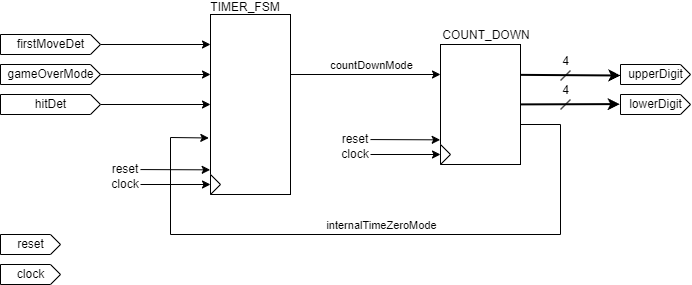

The diagram above was exported from draw.io. Its source (the exported page's mxGraphModel, read from the mxfile embedded in the PNG):
<mxGraphModel dx="1551" dy="1113" grid="1" gridSize="10" guides="1" tooltips="1" connect="1" arrows="1" fold="1" page="1" pageScale="1" pageWidth="1169" pageHeight="827" math="0" shadow="0">
  <root>
    <mxCell id="0" />
    <mxCell id="1" parent="0" />
    <mxCell id="8" style="edgeStyle=none;html=1;exitX=0;exitY=0;exitDx=100;exitDy=10;exitPerimeter=0;entryX=0;entryY=0;entryDx=0;entryDy=30;entryPerimeter=0;" edge="1" parent="1" source="2" target="7">
      <mxGeometry relative="1" as="geometry" />
    </mxCell>
    <mxCell id="2" value="firstMoveDet" style="externalPins=0;recursiveResize=0;shadow=0;dashed=0;align=center;html=1;strokeWidth=1;shape=mxgraph.rtl.abstract.entity;container=1;collapsible=0;kind=input;drawPins=0;left=0;right=1;bottom=0;top=0;" vertex="1" parent="1">
      <mxGeometry x="240" y="305" width="100" height="20" as="geometry" />
    </mxCell>
    <mxCell id="9" style="edgeStyle=none;html=1;exitX=0;exitY=0;exitDx=100;exitDy=10;exitPerimeter=0;entryX=0;entryY=0;entryDx=0;entryDy=60;entryPerimeter=0;" edge="1" parent="1" source="3" target="7">
      <mxGeometry relative="1" as="geometry" />
    </mxCell>
    <mxCell id="3" value="gameOverMode" style="externalPins=0;recursiveResize=0;shadow=0;dashed=0;align=center;html=1;strokeWidth=1;shape=mxgraph.rtl.abstract.entity;container=1;collapsible=0;kind=input;drawPins=0;left=0;right=1;bottom=0;top=0;" vertex="1" parent="1">
      <mxGeometry x="240" y="335" width="100" height="20" as="geometry" />
    </mxCell>
    <mxCell id="10" style="edgeStyle=none;html=1;exitX=0;exitY=0;exitDx=100;exitDy=10;exitPerimeter=0;entryX=0;entryY=0;entryDx=0;entryDy=90;entryPerimeter=0;" edge="1" parent="1" source="4" target="7">
      <mxGeometry relative="1" as="geometry" />
    </mxCell>
    <mxCell id="4" value="hitDet" style="externalPins=0;recursiveResize=0;shadow=0;dashed=0;align=center;html=1;strokeWidth=1;shape=mxgraph.rtl.abstract.entity;container=1;collapsible=0;kind=input;drawPins=0;left=0;right=1;bottom=0;top=0;" vertex="1" parent="1">
      <mxGeometry x="240" y="365" width="100" height="20" as="geometry" />
    </mxCell>
    <mxCell id="5" value="reset" style="externalPins=0;recursiveResize=0;shadow=0;dashed=0;align=center;html=1;strokeWidth=1;shape=mxgraph.rtl.abstract.entity;container=1;collapsible=0;kind=input;drawPins=0;left=0;right=1;bottom=0;top=0;" vertex="1" parent="1">
      <mxGeometry x="240" y="505" width="60" height="20" as="geometry" />
    </mxCell>
    <mxCell id="6" value="clock" style="externalPins=0;recursiveResize=0;shadow=0;dashed=0;align=center;html=1;strokeWidth=1;shape=mxgraph.rtl.abstract.entity;container=1;collapsible=0;kind=input;drawPins=0;left=0;right=1;bottom=0;top=0;" vertex="1" parent="1">
      <mxGeometry x="240" y="535" width="60" height="20" as="geometry" />
    </mxCell>
    <mxCell id="15" style="edgeStyle=none;html=1;exitX=0;exitY=0;exitDx=80;exitDy=60;exitPerimeter=0;entryX=0;entryY=0;entryDx=0;entryDy=30;entryPerimeter=0;" edge="1" parent="1" source="7" target="14">
      <mxGeometry relative="1" as="geometry" />
    </mxCell>
    <mxCell id="16" value="countDownMode" style="edgeLabel;html=1;align=center;verticalAlign=middle;resizable=0;points=[];" vertex="1" connectable="0" parent="15">
      <mxGeometry x="0.3333" relative="1" as="geometry">
        <mxPoint x="-20" y="-10" as="offset" />
      </mxGeometry>
    </mxCell>
    <mxCell id="7" value="" style="externalPins=0;recursiveResize=0;shadow=0;dashed=0;align=center;html=1;strokeWidth=1;shape=mxgraph.rtl.abstract.entity;container=1;collapsible=0;kind=sequential;drawPins=0;left=3;right=2;bottom=0;top=0;" vertex="1" parent="1">
      <mxGeometry x="450" y="285" width="80" height="180" as="geometry" />
    </mxCell>
    <mxCell id="11" value="" style="triangle;whiteSpace=wrap;html=1;" vertex="1" parent="7">
      <mxGeometry y="160" width="10" height="20" as="geometry" />
    </mxCell>
    <mxCell id="17" style="edgeStyle=none;html=1;exitX=0;exitY=0;exitDx=80;exitDy=80;exitPerimeter=0;entryX=-0.021;entryY=0.686;entryDx=0;entryDy=0;entryPerimeter=0;rounded=0;" edge="1" parent="1" source="14" target="7">
      <mxGeometry relative="1" as="geometry">
        <Array as="points">
          <mxPoint x="800" y="395" />
          <mxPoint x="800" y="505" />
          <mxPoint x="410" y="505" />
          <mxPoint x="410" y="408" />
        </Array>
      </mxGeometry>
    </mxCell>
    <mxCell id="19" value="internalTimeZeroMode" style="edgeLabel;html=1;align=center;verticalAlign=middle;resizable=0;points=[];" vertex="1" connectable="0" parent="17">
      <mxGeometry x="-0.7823" y="-1" relative="1" as="geometry">
        <mxPoint x="-179" y="67" as="offset" />
      </mxGeometry>
    </mxCell>
    <mxCell id="23" style="edgeStyle=none;rounded=0;html=1;exitX=1.004;exitY=0.253;exitDx=0;exitDy=0;exitPerimeter=0;entryX=0;entryY=0.55;entryDx=0;entryDy=0;entryPerimeter=0;strokeWidth=2;" edge="1" parent="1" source="14" target="22">
      <mxGeometry relative="1" as="geometry" />
    </mxCell>
    <mxCell id="26" style="edgeStyle=none;rounded=0;html=1;entryX=-0.011;entryY=0.48;entryDx=0;entryDy=0;entryPerimeter=0;strokeWidth=2;" edge="1" parent="1" source="14" target="24">
      <mxGeometry relative="1" as="geometry" />
    </mxCell>
    <mxCell id="14" value="" style="externalPins=0;recursiveResize=0;shadow=0;dashed=0;align=center;html=1;strokeWidth=1;shape=mxgraph.rtl.abstract.entity;container=1;collapsible=0;kind=sequential;drawPins=0;left=3;right=2;bottom=0;top=0;" vertex="1" parent="1">
      <mxGeometry x="680" y="315" width="80" height="120" as="geometry" />
    </mxCell>
    <mxCell id="22" value="upperDigit" style="externalPins=0;recursiveResize=0;shadow=0;dashed=0;align=center;html=1;strokeWidth=1;shape=mxgraph.rtl.abstract.entity;container=1;collapsible=0;kind=input;drawPins=0;left=0;right=1;bottom=0;top=0;" vertex="1" parent="1">
      <mxGeometry x="860" y="335" width="70" height="20" as="geometry" />
    </mxCell>
    <mxCell id="24" value="lowerDigit" style="externalPins=0;recursiveResize=0;shadow=0;dashed=0;align=center;html=1;strokeWidth=1;shape=mxgraph.rtl.abstract.entity;container=1;collapsible=0;kind=input;drawPins=0;left=0;right=1;bottom=0;top=0;" vertex="1" parent="1">
      <mxGeometry x="860" y="365" width="70" height="20" as="geometry" />
    </mxCell>
    <mxCell id="28" value="4" style="verticalLabelPosition=top;shadow=0;dashed=0;align=center;html=1;verticalAlign=bottom;shape=mxgraph.electrical.transmission.bus_width;pointerEvents=1;labelPosition=center;" vertex="1" parent="1">
      <mxGeometry x="800" y="341" width="10" height="10" as="geometry" />
    </mxCell>
    <mxCell id="29" value="4" style="verticalLabelPosition=top;shadow=0;dashed=0;align=center;html=1;verticalAlign=bottom;shape=mxgraph.electrical.transmission.bus_width;pointerEvents=1;labelPosition=center;" vertex="1" parent="1">
      <mxGeometry x="800" y="370" width="10" height="10" as="geometry" />
    </mxCell>
    <mxCell id="31" style="edgeStyle=none;rounded=0;html=1;entryX=-0.004;entryY=0.863;entryDx=0;entryDy=0;entryPerimeter=0;strokeWidth=1;" edge="1" parent="1" source="30" target="7">
      <mxGeometry relative="1" as="geometry" />
    </mxCell>
    <mxCell id="30" value="reset" style="text;html=1;strokeColor=none;fillColor=none;align=center;verticalAlign=middle;whiteSpace=wrap;rounded=0;" vertex="1" parent="1">
      <mxGeometry x="350" y="435" width="30" height="10" as="geometry" />
    </mxCell>
    <mxCell id="33" style="edgeStyle=none;rounded=0;html=1;entryX=0;entryY=0.5;entryDx=0;entryDy=0;strokeWidth=1;" edge="1" parent="1" source="32" target="11">
      <mxGeometry relative="1" as="geometry" />
    </mxCell>
    <mxCell id="32" value="clock" style="text;html=1;strokeColor=none;fillColor=none;align=center;verticalAlign=middle;whiteSpace=wrap;rounded=0;" vertex="1" parent="1">
      <mxGeometry x="350" y="450" width="30" height="10" as="geometry" />
    </mxCell>
    <mxCell id="34" value="" style="triangle;whiteSpace=wrap;html=1;" vertex="1" parent="1">
      <mxGeometry x="680" y="415" width="10" height="20" as="geometry" />
    </mxCell>
    <mxCell id="35" style="edgeStyle=none;rounded=0;html=1;entryX=-0.004;entryY=0.863;entryDx=0;entryDy=0;entryPerimeter=0;strokeWidth=1;" edge="1" parent="1" source="36">
      <mxGeometry relative="1" as="geometry">
        <mxPoint x="679.68" y="410.3399999999999" as="targetPoint" />
      </mxGeometry>
    </mxCell>
    <mxCell id="36" value="reset" style="text;html=1;strokeColor=none;fillColor=none;align=center;verticalAlign=middle;whiteSpace=wrap;rounded=0;" vertex="1" parent="1">
      <mxGeometry x="580" y="405" width="30" height="10" as="geometry" />
    </mxCell>
    <mxCell id="37" style="edgeStyle=none;rounded=0;html=1;entryX=0;entryY=0.5;entryDx=0;entryDy=0;strokeWidth=1;" edge="1" parent="1" source="38" target="34">
      <mxGeometry relative="1" as="geometry" />
    </mxCell>
    <mxCell id="38" value="clock" style="text;html=1;strokeColor=none;fillColor=none;align=center;verticalAlign=middle;whiteSpace=wrap;rounded=0;" vertex="1" parent="1">
      <mxGeometry x="580" y="420" width="30" height="10" as="geometry" />
    </mxCell>
    <mxCell id="39" value="TIMER_FSM" style="text;html=1;strokeColor=none;fillColor=none;align=center;verticalAlign=middle;whiteSpace=wrap;rounded=0;" vertex="1" parent="1">
      <mxGeometry x="450" y="273" width="70" height="10" as="geometry" />
    </mxCell>
    <mxCell id="40" value="COUNT_DOWN" style="text;html=1;strokeColor=none;fillColor=none;align=center;verticalAlign=middle;whiteSpace=wrap;rounded=0;" vertex="1" parent="1">
      <mxGeometry x="681" y="301" width="90" height="10" as="geometry" />
    </mxCell>
  </root>
</mxGraphModel>